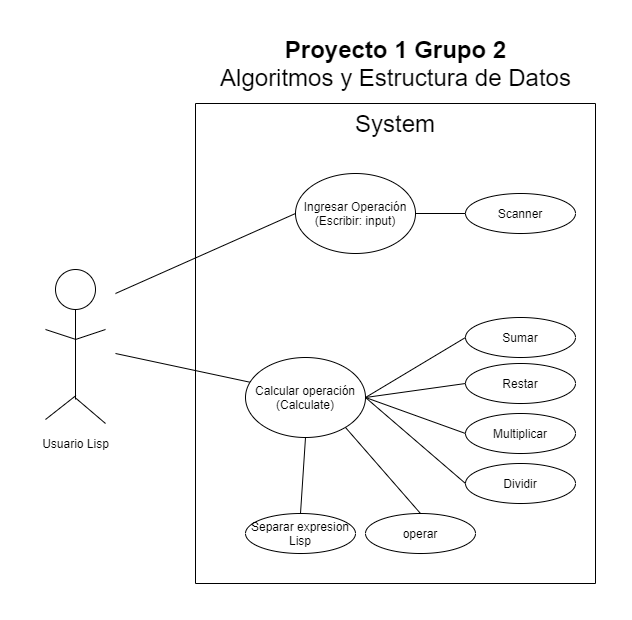

The diagram above was exported from draw.io. Its source (the exported page's mxGraphModel, read from the mxfile embedded in the PNG):
<mxGraphModel dx="1182" dy="682" grid="1" gridSize="10" guides="1" tooltips="1" connect="1" arrows="1" fold="1" page="1" pageScale="1" pageWidth="1169" pageHeight="827" math="0" shadow="0">
  <root>
    <mxCell id="0" />
    <mxCell id="1" parent="0" />
    <mxCell id="yzlyR5LFTuzMuahVyK8V-12" value="" style="endArrow=none;html=1;" parent="1" edge="1">
      <mxGeometry width="50" height="50" relative="1" as="geometry">
        <mxPoint x="400" y="640" as="sourcePoint" />
        <mxPoint x="400" y="160" as="targetPoint" />
      </mxGeometry>
    </mxCell>
    <mxCell id="yzlyR5LFTuzMuahVyK8V-13" value="" style="endArrow=none;html=1;" parent="1" edge="1">
      <mxGeometry width="50" height="50" relative="1" as="geometry">
        <mxPoint x="400" y="640" as="sourcePoint" />
        <mxPoint x="800" y="640" as="targetPoint" />
      </mxGeometry>
    </mxCell>
    <mxCell id="yzlyR5LFTuzMuahVyK8V-14" value="" style="endArrow=none;html=1;" parent="1" edge="1">
      <mxGeometry width="50" height="50" relative="1" as="geometry">
        <mxPoint x="400" y="160" as="sourcePoint" />
        <mxPoint x="800" y="160" as="targetPoint" />
      </mxGeometry>
    </mxCell>
    <mxCell id="yzlyR5LFTuzMuahVyK8V-15" value="" style="endArrow=none;html=1;" parent="1" edge="1">
      <mxGeometry width="50" height="50" relative="1" as="geometry">
        <mxPoint x="800" y="640" as="sourcePoint" />
        <mxPoint x="800" y="160" as="targetPoint" />
      </mxGeometry>
    </mxCell>
    <mxCell id="yzlyR5LFTuzMuahVyK8V-16" value="" style="group" parent="1" vertex="1" connectable="0">
      <mxGeometry x="250" y="326" width="60" height="154" as="geometry" />
    </mxCell>
    <mxCell id="yzlyR5LFTuzMuahVyK8V-2" value="" style="ellipse;whiteSpace=wrap;html=1;aspect=fixed;" parent="yzlyR5LFTuzMuahVyK8V-16" vertex="1">
      <mxGeometry x="10" width="40" height="40" as="geometry" />
    </mxCell>
    <mxCell id="yzlyR5LFTuzMuahVyK8V-3" value="" style="endArrow=none;html=1;" parent="yzlyR5LFTuzMuahVyK8V-16" edge="1">
      <mxGeometry width="50" height="50" relative="1" as="geometry">
        <mxPoint x="30" y="130" as="sourcePoint" />
        <mxPoint x="30" y="40" as="targetPoint" />
      </mxGeometry>
    </mxCell>
    <mxCell id="yzlyR5LFTuzMuahVyK8V-4" value="" style="endArrow=none;html=1;" parent="yzlyR5LFTuzMuahVyK8V-16" edge="1">
      <mxGeometry width="50" height="50" relative="1" as="geometry">
        <mxPoint x="60" y="154" as="sourcePoint" />
        <mxPoint x="29.5" y="128" as="targetPoint" />
      </mxGeometry>
    </mxCell>
    <mxCell id="yzlyR5LFTuzMuahVyK8V-5" value="" style="endArrow=none;html=1;" parent="yzlyR5LFTuzMuahVyK8V-16" edge="1">
      <mxGeometry width="50" height="50" relative="1" as="geometry">
        <mxPoint x="30.5" y="126" as="sourcePoint" />
        <mxPoint y="150" as="targetPoint" />
      </mxGeometry>
    </mxCell>
    <mxCell id="yzlyR5LFTuzMuahVyK8V-6" value="" style="endArrow=none;html=1;" parent="yzlyR5LFTuzMuahVyK8V-16" edge="1">
      <mxGeometry width="50" height="50" relative="1" as="geometry">
        <mxPoint x="30.5" y="70.00000000000011" as="sourcePoint" />
        <mxPoint y="60" as="targetPoint" />
      </mxGeometry>
    </mxCell>
    <mxCell id="yzlyR5LFTuzMuahVyK8V-7" value="" style="endArrow=none;html=1;" parent="yzlyR5LFTuzMuahVyK8V-16" edge="1">
      <mxGeometry width="50" height="50" relative="1" as="geometry">
        <mxPoint x="60" y="60" as="sourcePoint" />
        <mxPoint x="30" y="70" as="targetPoint" />
      </mxGeometry>
    </mxCell>
    <mxCell id="yzlyR5LFTuzMuahVyK8V-17" value="" style="endArrow=none;html=1;entryX=0;entryY=0.5;entryDx=0;entryDy=0;" parent="1" target="yzlyR5LFTuzMuahVyK8V-18" edge="1">
      <mxGeometry width="50" height="50" relative="1" as="geometry">
        <mxPoint x="320" y="350" as="sourcePoint" />
        <mxPoint x="490" y="270" as="targetPoint" />
      </mxGeometry>
    </mxCell>
    <mxCell id="yzlyR5LFTuzMuahVyK8V-18" value="Ingresar Operación&lt;br&gt;(Escribir: input)" style="ellipse;whiteSpace=wrap;html=1;fillColor=#FFFFFF;" parent="1" vertex="1">
      <mxGeometry x="500" y="230" width="120" height="80" as="geometry" />
    </mxCell>
    <mxCell id="yzlyR5LFTuzMuahVyK8V-19" value="Usuario Lisp" style="text;html=1;align=center;verticalAlign=middle;resizable=0;points=[];autosize=1;" parent="1" vertex="1">
      <mxGeometry x="240" y="490" width="80" height="20" as="geometry" />
    </mxCell>
    <mxCell id="yzlyR5LFTuzMuahVyK8V-20" value="" style="endArrow=none;html=1;entryX=0.05;entryY=0.313;entryDx=0;entryDy=0;entryPerimeter=0;" parent="1" target="yzlyR5LFTuzMuahVyK8V-21" edge="1">
      <mxGeometry width="50" height="50" relative="1" as="geometry">
        <mxPoint x="320" y="410" as="sourcePoint" />
        <mxPoint x="430" y="470" as="targetPoint" />
      </mxGeometry>
    </mxCell>
    <mxCell id="yzlyR5LFTuzMuahVyK8V-21" value="Calcular operación&lt;br&gt;(Calculate)" style="ellipse;whiteSpace=wrap;html=1;fillColor=#FFFFFF;" parent="1" vertex="1">
      <mxGeometry x="450" y="414" width="120" height="80" as="geometry" />
    </mxCell>
    <mxCell id="yzlyR5LFTuzMuahVyK8V-22" value="Sumar" style="ellipse;whiteSpace=wrap;html=1;fillColor=#FFFFFF;" parent="1" vertex="1">
      <mxGeometry x="670" y="374" width="110" height="40" as="geometry" />
    </mxCell>
    <mxCell id="yzlyR5LFTuzMuahVyK8V-23" value="Restar" style="ellipse;whiteSpace=wrap;html=1;fillColor=#FFFFFF;" parent="1" vertex="1">
      <mxGeometry x="670" y="420" width="110" height="40" as="geometry" />
    </mxCell>
    <mxCell id="yzlyR5LFTuzMuahVyK8V-24" value="Multiplicar" style="ellipse;whiteSpace=wrap;html=1;fillColor=#FFFFFF;" parent="1" vertex="1">
      <mxGeometry x="670" y="470" width="110" height="40" as="geometry" />
    </mxCell>
    <mxCell id="yzlyR5LFTuzMuahVyK8V-25" value="Dividir" style="ellipse;whiteSpace=wrap;html=1;fillColor=#FFFFFF;" parent="1" vertex="1">
      <mxGeometry x="670" y="520" width="110" height="40" as="geometry" />
    </mxCell>
    <mxCell id="yzlyR5LFTuzMuahVyK8V-26" value="" style="endArrow=none;html=1;entryX=0;entryY=0.5;entryDx=0;entryDy=0;exitX=1;exitY=0.5;exitDx=0;exitDy=0;" parent="1" source="yzlyR5LFTuzMuahVyK8V-21" target="yzlyR5LFTuzMuahVyK8V-22" edge="1">
      <mxGeometry width="50" height="50" relative="1" as="geometry">
        <mxPoint x="560" y="480" as="sourcePoint" />
        <mxPoint x="620" y="460" as="targetPoint" />
      </mxGeometry>
    </mxCell>
    <mxCell id="yzlyR5LFTuzMuahVyK8V-27" value="" style="endArrow=none;html=1;entryX=0;entryY=0.5;entryDx=0;entryDy=0;exitX=1;exitY=0.5;exitDx=0;exitDy=0;" parent="1" source="yzlyR5LFTuzMuahVyK8V-21" target="yzlyR5LFTuzMuahVyK8V-23" edge="1">
      <mxGeometry width="50" height="50" relative="1" as="geometry">
        <mxPoint x="560" y="494" as="sourcePoint" />
        <mxPoint x="670" y="474" as="targetPoint" />
      </mxGeometry>
    </mxCell>
    <mxCell id="yzlyR5LFTuzMuahVyK8V-28" value="" style="endArrow=none;html=1;entryX=0;entryY=0.5;entryDx=0;entryDy=0;exitX=1;exitY=0.5;exitDx=0;exitDy=0;" parent="1" source="yzlyR5LFTuzMuahVyK8V-21" target="yzlyR5LFTuzMuahVyK8V-24" edge="1">
      <mxGeometry width="50" height="50" relative="1" as="geometry">
        <mxPoint x="570" y="440" as="sourcePoint" />
        <mxPoint x="650" y="490" as="targetPoint" />
      </mxGeometry>
    </mxCell>
    <mxCell id="yzlyR5LFTuzMuahVyK8V-29" value="" style="endArrow=none;html=1;entryX=0;entryY=0.5;entryDx=0;entryDy=0;exitX=1;exitY=0.5;exitDx=0;exitDy=0;" parent="1" source="yzlyR5LFTuzMuahVyK8V-21" target="yzlyR5LFTuzMuahVyK8V-25" edge="1">
      <mxGeometry width="50" height="50" relative="1" as="geometry">
        <mxPoint x="570" y="440" as="sourcePoint" />
        <mxPoint x="600" y="590" as="targetPoint" />
      </mxGeometry>
    </mxCell>
    <mxCell id="yzlyR5LFTuzMuahVyK8V-30" value="&lt;font style=&quot;font-size: 24px&quot;&gt;System&lt;/font&gt;" style="text;html=1;strokeColor=none;fillColor=none;align=center;verticalAlign=middle;whiteSpace=wrap;rounded=0;" parent="1" vertex="1">
      <mxGeometry x="550" y="150" width="100" height="60" as="geometry" />
    </mxCell>
    <mxCell id="yzlyR5LFTuzMuahVyK8V-31" value="Scanner" style="ellipse;whiteSpace=wrap;html=1;fillColor=#FFFFFF;" parent="1" vertex="1">
      <mxGeometry x="670" y="250" width="110" height="40" as="geometry" />
    </mxCell>
    <mxCell id="yzlyR5LFTuzMuahVyK8V-32" value="" style="endArrow=none;html=1;entryX=0;entryY=0.5;entryDx=0;entryDy=0;exitX=1;exitY=0.5;exitDx=0;exitDy=0;" parent="1" source="yzlyR5LFTuzMuahVyK8V-18" target="yzlyR5LFTuzMuahVyK8V-31" edge="1">
      <mxGeometry width="50" height="50" relative="1" as="geometry">
        <mxPoint x="620" y="346" as="sourcePoint" />
        <mxPoint x="730" y="326" as="targetPoint" />
      </mxGeometry>
    </mxCell>
    <mxCell id="DHAP0uf-7jc-PqhIajed-1" value="operar" style="ellipse;whiteSpace=wrap;html=1;fillColor=#FFFFFF;" vertex="1" parent="1">
      <mxGeometry x="570" y="570" width="110" height="40" as="geometry" />
    </mxCell>
    <mxCell id="DHAP0uf-7jc-PqhIajed-2" value="" style="endArrow=none;html=1;entryX=0.5;entryY=0;entryDx=0;entryDy=0;exitX=1;exitY=0.5;exitDx=0;exitDy=0;" edge="1" parent="1" target="DHAP0uf-7jc-PqhIajed-1">
      <mxGeometry width="50" height="50" relative="1" as="geometry">
        <mxPoint x="550" y="484" as="sourcePoint" />
        <mxPoint x="650" y="570" as="targetPoint" />
      </mxGeometry>
    </mxCell>
    <mxCell id="DHAP0uf-7jc-PqhIajed-3" value="Separar expresion Lisp" style="ellipse;whiteSpace=wrap;html=1;fillColor=#FFFFFF;" vertex="1" parent="1">
      <mxGeometry x="450" y="570" width="110" height="40" as="geometry" />
    </mxCell>
    <mxCell id="DHAP0uf-7jc-PqhIajed-4" value="" style="endArrow=none;html=1;entryX=0.5;entryY=0;entryDx=0;entryDy=0;exitX=1;exitY=0.5;exitDx=0;exitDy=0;" edge="1" parent="1" target="DHAP0uf-7jc-PqhIajed-3">
      <mxGeometry width="50" height="50" relative="1" as="geometry">
        <mxPoint x="510" y="494" as="sourcePoint" />
        <mxPoint x="585" y="580" as="targetPoint" />
      </mxGeometry>
    </mxCell>
    <mxCell id="DHAP0uf-7jc-PqhIajed-5" value="&lt;font style=&quot;font-size: 24px&quot;&gt;&lt;font&gt;&lt;b&gt;Proyecto 1 Grupo 2&lt;/b&gt;&lt;/font&gt;&lt;br&gt;Algoritmos y Estructura de Datos&lt;/font&gt;" style="text;html=1;align=center;verticalAlign=middle;resizable=0;points=[];autosize=1;" vertex="1" parent="1">
      <mxGeometry x="415" y="100" width="370" height="40" as="geometry" />
    </mxCell>
  </root>
</mxGraphModel>